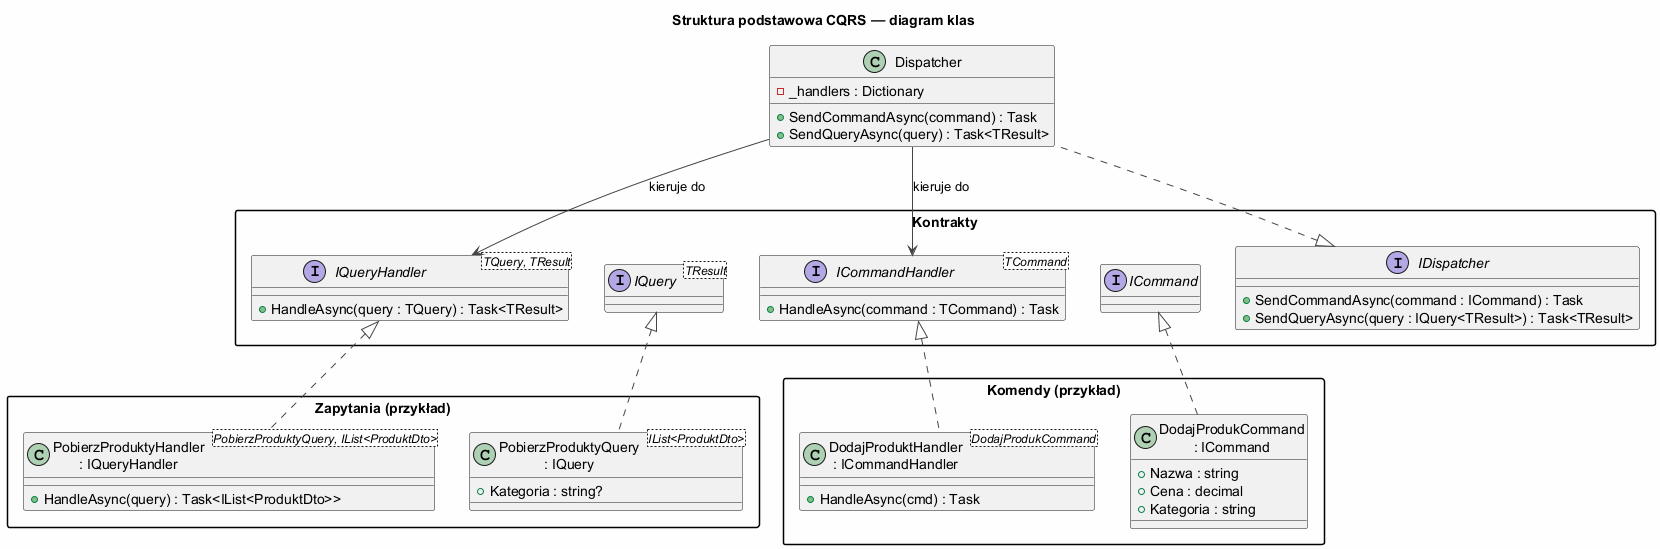

The diagram above was rendered by PlantUML. Its source (embedded in the PNG):
@startuml cqrs_class
skinparam backgroundColor #FEFEFE
skinparam ArrowColor #444
skinparam packageStyle rectangle

title Struktura podstawowa CQRS — diagram klas

package "Kontrakty" {
    interface ICommand {
    }
    interface "IQuery<TResult>" as IQuery {
    }
    interface "ICommandHandler<TCommand>" as ICommandHandler {
        +HandleAsync(command : TCommand) : Task
    }
    interface "IQueryHandler<TQuery, TResult>" as IQueryHandler {
        +HandleAsync(query : TQuery) : Task<TResult>
    }
    interface IDispatcher {
        +SendCommandAsync(command : ICommand) : Task
        +SendQueryAsync(query : IQuery<TResult>) : Task<TResult>
    }
}

package "Komendy (przykład)" {
    class "DodajProdukCommand\n: ICommand" as DodajCmd {
        +Nazwa : string
        +Cena : decimal
        +Kategoria : string
    }
    class "DodajProduktHandler\n: ICommandHandler<DodajProdukCommand>" as DodajHandler {
        +HandleAsync(cmd) : Task
    }
}

package "Zapytania (przykład)" {
    class "PobierzProduktyQuery\n: IQuery<IList<ProduktDto>>" as PobierzQuery {
        +Kategoria : string?
    }
    class "PobierzProduktyHandler\n: IQueryHandler<PobierzProduktyQuery, IList<ProduktDto>>" as PobierzHandler {
        +HandleAsync(query) : Task<IList<ProduktDto>>
    }
}

class Dispatcher {
    -_handlers : Dictionary
    +SendCommandAsync(command) : Task
    +SendQueryAsync(query) : Task<TResult>
}

DodajCmd .up.|> ICommand
PobierzQuery .up.|> IQuery
DodajHandler .up.|> ICommandHandler
PobierzHandler .up.|> IQueryHandler
Dispatcher .up.|> IDispatcher
Dispatcher --> ICommandHandler : kieruje do
Dispatcher --> IQueryHandler : kieruje do

@enduml